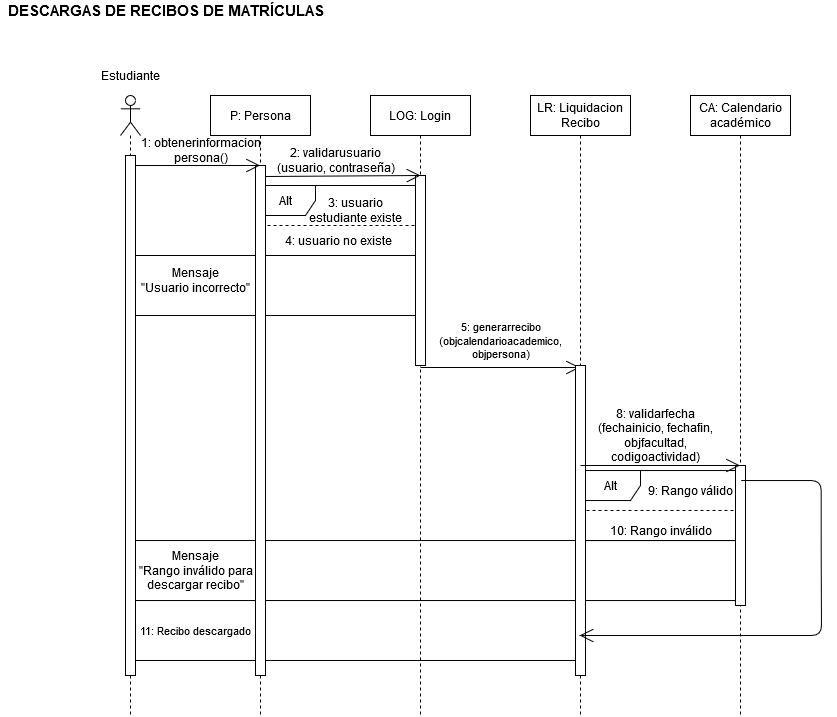

The diagram above was exported from draw.io. Its source (the exported page's mxGraphModel, read from the mxfile embedded in the PNG):
<mxGraphModel dx="2047" dy="1833" grid="1" gridSize="10" guides="1" tooltips="1" connect="1" arrows="1" fold="1" page="1" pageScale="1" pageWidth="827" pageHeight="1169" math="0" shadow="0">
  <root>
    <mxCell id="0" />
    <mxCell id="1" parent="0" />
    <mxCell id="l6LdKcMI94ArQletvrYP-98" value="" style="rounded=0;whiteSpace=wrap;html=1;" vertex="1" parent="1">
      <mxGeometry x="100" y="595" width="450" height="60" as="geometry" />
    </mxCell>
    <mxCell id="l6LdKcMI94ArQletvrYP-2" value="" style="rounded=0;whiteSpace=wrap;html=1;" vertex="1" parent="1">
      <mxGeometry x="100" y="535.04" width="610" height="60" as="geometry" />
    </mxCell>
    <mxCell id="l6LdKcMI94ArQletvrYP-3" value="" style="rounded=0;whiteSpace=wrap;html=1;" vertex="1" parent="1">
      <mxGeometry x="100" y="250" width="290" height="60" as="geometry" />
    </mxCell>
    <mxCell id="l6LdKcMI94ArQletvrYP-4" value="" style="endArrow=none;dashed=1;html=1;" edge="1" parent="1">
      <mxGeometry width="50" height="50" relative="1" as="geometry">
        <mxPoint x="550.0000000000005" y="505.03999999999957" as="sourcePoint" />
        <mxPoint x="710.0000000000005" y="505.03999999999957" as="targetPoint" />
      </mxGeometry>
    </mxCell>
    <mxCell id="l6LdKcMI94ArQletvrYP-5" value="Alt" style="shape=umlFrame;whiteSpace=wrap;html=1;" vertex="1" parent="1">
      <mxGeometry x="550" y="465.04" width="160" height="70" as="geometry" />
    </mxCell>
    <mxCell id="l6LdKcMI94ArQletvrYP-6" value="" style="endArrow=none;dashed=1;html=1;" edge="1" parent="1">
      <mxGeometry width="50" height="50" relative="1" as="geometry">
        <mxPoint x="225.00000000000045" y="219.99999999999955" as="sourcePoint" />
        <mxPoint x="390.00000000000045" y="220" as="targetPoint" />
      </mxGeometry>
    </mxCell>
    <mxCell id="l6LdKcMI94ArQletvrYP-7" value="Alt" style="shape=umlFrame;whiteSpace=wrap;html=1;" vertex="1" parent="1">
      <mxGeometry x="225" y="180" width="165" height="70" as="geometry" />
    </mxCell>
    <mxCell id="l6LdKcMI94ArQletvrYP-8" value="" style="shape=umlLifeline;participant=umlActor;perimeter=lifelinePerimeter;whiteSpace=wrap;html=1;container=1;collapsible=0;recursiveResize=0;verticalAlign=top;spacingTop=36;labelBackgroundColor=#ffffff;outlineConnect=0;" vertex="1" parent="1">
      <mxGeometry x="90" y="90" width="20" height="620" as="geometry" />
    </mxCell>
    <mxCell id="l6LdKcMI94ArQletvrYP-9" value="" style="html=1;points=[];perimeter=orthogonalPerimeter;" vertex="1" parent="l6LdKcMI94ArQletvrYP-8">
      <mxGeometry x="5" y="60" width="10" height="520" as="geometry" />
    </mxCell>
    <mxCell id="l6LdKcMI94ArQletvrYP-10" value="&lt;div style=&quot;font-size: 15px&quot;&gt;&lt;font style=&quot;font-size: 15px&quot;&gt;&lt;b&gt;DESCARGAS DE RECIBOS DE MATRÍCULAS&lt;/b&gt;&lt;br&gt;&lt;/font&gt;&lt;/div&gt;" style="text;html=1;align=center;verticalAlign=middle;resizable=0;points=[];autosize=1;" vertex="1" parent="1">
      <mxGeometry x="-30" y="-5" width="330" height="20" as="geometry" />
    </mxCell>
    <mxCell id="l6LdKcMI94ArQletvrYP-11" value="P: Persona" style="shape=umlLifeline;perimeter=lifelinePerimeter;whiteSpace=wrap;html=1;container=1;collapsible=0;recursiveResize=0;outlineConnect=0;" vertex="1" parent="1">
      <mxGeometry x="180" y="90" width="100" height="620" as="geometry" />
    </mxCell>
    <mxCell id="l6LdKcMI94ArQletvrYP-12" value="" style="html=1;points=[];perimeter=orthogonalPerimeter;" vertex="1" parent="l6LdKcMI94ArQletvrYP-11">
      <mxGeometry x="45" y="70" width="10" height="510" as="geometry" />
    </mxCell>
    <mxCell id="l6LdKcMI94ArQletvrYP-13" value="LOG: Login" style="shape=umlLifeline;perimeter=lifelinePerimeter;whiteSpace=wrap;html=1;container=1;collapsible=0;recursiveResize=0;outlineConnect=0;" vertex="1" parent="1">
      <mxGeometry x="340" y="90" width="100" height="620" as="geometry" />
    </mxCell>
    <mxCell id="l6LdKcMI94ArQletvrYP-14" value="" style="html=1;points=[];perimeter=orthogonalPerimeter;" vertex="1" parent="l6LdKcMI94ArQletvrYP-13">
      <mxGeometry x="45" y="80" width="10" height="190" as="geometry" />
    </mxCell>
    <mxCell id="l6LdKcMI94ArQletvrYP-15" value="" style="endArrow=open;endFill=1;endSize=12;html=1;" edge="1" parent="l6LdKcMI94ArQletvrYP-13">
      <mxGeometry width="160" relative="1" as="geometry">
        <mxPoint x="50" y="272" as="sourcePoint" />
        <mxPoint x="209.5" y="272" as="targetPoint" />
      </mxGeometry>
    </mxCell>
    <mxCell id="l6LdKcMI94ArQletvrYP-16" value="LR: Liquidacion Recibo" style="shape=umlLifeline;perimeter=lifelinePerimeter;whiteSpace=wrap;html=1;container=1;collapsible=0;recursiveResize=0;outlineConnect=0;" vertex="1" parent="1">
      <mxGeometry x="500" y="90" width="100" height="620" as="geometry" />
    </mxCell>
    <mxCell id="l6LdKcMI94ArQletvrYP-17" value="" style="html=1;points=[];perimeter=orthogonalPerimeter;" vertex="1" parent="l6LdKcMI94ArQletvrYP-16">
      <mxGeometry x="45" y="270" width="10" height="310" as="geometry" />
    </mxCell>
    <mxCell id="l6LdKcMI94ArQletvrYP-22" value="CA: Calendario académico" style="shape=umlLifeline;perimeter=lifelinePerimeter;whiteSpace=wrap;html=1;container=1;collapsible=0;recursiveResize=0;outlineConnect=0;" vertex="1" parent="1">
      <mxGeometry x="660" y="90" width="100" height="620" as="geometry" />
    </mxCell>
    <mxCell id="l6LdKcMI94ArQletvrYP-23" value="" style="html=1;points=[];perimeter=orthogonalPerimeter;" vertex="1" parent="l6LdKcMI94ArQletvrYP-22">
      <mxGeometry x="45" y="370" width="10" height="140" as="geometry" />
    </mxCell>
    <mxCell id="l6LdKcMI94ArQletvrYP-24" value="Estudiante" style="text;html=1;align=center;verticalAlign=middle;resizable=0;points=[];autosize=1;" vertex="1" parent="1">
      <mxGeometry x="65" y="60" width="70" height="20" as="geometry" />
    </mxCell>
    <mxCell id="l6LdKcMI94ArQletvrYP-25" value="" style="endArrow=open;endFill=1;endSize=12;html=1;" edge="1" parent="1" target="l6LdKcMI94ArQletvrYP-11">
      <mxGeometry width="160" relative="1" as="geometry">
        <mxPoint x="104.99999999999955" y="160" as="sourcePoint" />
        <mxPoint x="165" y="160" as="targetPoint" />
      </mxGeometry>
    </mxCell>
    <mxCell id="l6LdKcMI94ArQletvrYP-26" value="&lt;div&gt;1: obtenerinformacion&lt;/div&gt;&lt;div&gt;persona()&lt;/div&gt;" style="text;html=1;align=center;verticalAlign=middle;resizable=0;points=[];autosize=1;" vertex="1" parent="1">
      <mxGeometry x="100" y="130" width="140" height="30" as="geometry" />
    </mxCell>
    <mxCell id="l6LdKcMI94ArQletvrYP-27" value="" style="endArrow=open;endFill=1;endSize=12;html=1;entryX=0.5;entryY=0;entryDx=0;entryDy=0;entryPerimeter=0;" edge="1" parent="1" target="l6LdKcMI94ArQletvrYP-14">
      <mxGeometry width="160" relative="1" as="geometry">
        <mxPoint x="235.00000000000045" y="171" as="sourcePoint" />
        <mxPoint x="380" y="170" as="targetPoint" />
      </mxGeometry>
    </mxCell>
    <mxCell id="l6LdKcMI94ArQletvrYP-28" value="&lt;div&gt;2: validarusuario&lt;/div&gt;&lt;div&gt;(usuario, contraseña)&lt;/div&gt;" style="text;html=1;align=center;verticalAlign=middle;resizable=0;points=[];autosize=1;" vertex="1" parent="1">
      <mxGeometry x="240" y="140" width="130" height="30" as="geometry" />
    </mxCell>
    <mxCell id="l6LdKcMI94ArQletvrYP-29" value="&lt;div&gt;3: usuario&lt;/div&gt;&lt;div&gt;estudiante existe&lt;br&gt;&lt;/div&gt;" style="text;html=1;align=center;verticalAlign=middle;resizable=0;points=[];autosize=1;" vertex="1" parent="1">
      <mxGeometry x="270" y="190" width="110" height="30" as="geometry" />
    </mxCell>
    <mxCell id="l6LdKcMI94ArQletvrYP-30" value="&lt;div&gt;4: usuario no existe&lt;br&gt;&lt;/div&gt;" style="text;html=1;align=center;verticalAlign=middle;resizable=0;points=[];autosize=1;" vertex="1" parent="1">
      <mxGeometry x="247.5" y="225" width="120" height="20" as="geometry" />
    </mxCell>
    <mxCell id="l6LdKcMI94ArQletvrYP-31" value="&lt;div&gt;Mensaje&lt;/div&gt;&lt;div&gt;&quot;Usuario incorrecto&quot;&lt;br&gt;&lt;/div&gt;" style="text;html=1;align=center;verticalAlign=middle;resizable=0;points=[];autosize=1;" vertex="1" parent="1">
      <mxGeometry x="105" y="260" width="120" height="30" as="geometry" />
    </mxCell>
    <mxCell id="l6LdKcMI94ArQletvrYP-32" value="&lt;div style=&quot;font-size: 11px&quot;&gt;&lt;font style=&quot;font-size: 11px&quot;&gt;5: generarrecibo&lt;/font&gt;&lt;/div&gt;&lt;div style=&quot;font-size: 11px&quot;&gt;&lt;font style=&quot;font-size: 11px&quot;&gt;(objcalendarioacademico, &lt;br&gt;&lt;/font&gt;&lt;/div&gt;&lt;div style=&quot;font-size: 11px&quot;&gt;&lt;font style=&quot;font-size: 11px&quot;&gt;objpersona)&lt;/font&gt;&lt;/div&gt;" style="text;html=1;align=center;verticalAlign=middle;resizable=0;points=[];autosize=1;" vertex="1" parent="1">
      <mxGeometry x="400" y="310" width="140" height="50" as="geometry" />
    </mxCell>
    <mxCell id="l6LdKcMI94ArQletvrYP-33" value="" style="endArrow=open;endFill=1;endSize=12;html=1;exitX=0.5;exitY=0.022;exitDx=0;exitDy=0;exitPerimeter=0;" edge="1" parent="1">
      <mxGeometry width="160" relative="1" as="geometry">
        <mxPoint x="550" y="460.00000000000006" as="sourcePoint" />
        <mxPoint x="709.5" y="460.00000000000006" as="targetPoint" />
      </mxGeometry>
    </mxCell>
    <mxCell id="l6LdKcMI94ArQletvrYP-34" value="&lt;div&gt;&lt;font style=&quot;font-size: 12px&quot;&gt;8: validarfecha&lt;font style=&quot;font-size: 12px&quot;&gt;&lt;br&gt;&lt;/font&gt;&lt;/font&gt;&lt;/div&gt;&lt;div&gt;&lt;font style=&quot;font-size: 12px&quot;&gt;&lt;font style=&quot;font-size: 12px&quot;&gt;(&lt;/font&gt;fechainicio, fechafin,&lt;/font&gt;&lt;/div&gt;&lt;div&gt;&lt;font style=&quot;font-size: 12px&quot;&gt;&lt;font style=&quot;font-size: 12px&quot;&gt;objfacultad,&lt;/font&gt;&lt;/font&gt;&lt;/div&gt;&lt;div&gt;&lt;font style=&quot;font-size: 12px&quot;&gt;&lt;font style=&quot;font-size: 12px&quot;&gt;codigoactividad)&lt;/font&gt;&lt;/font&gt;&lt;/div&gt;" style="text;html=1;align=center;verticalAlign=middle;resizable=0;points=[];autosize=1;" vertex="1" parent="1">
      <mxGeometry x="560" y="400" width="130" height="60" as="geometry" />
    </mxCell>
    <mxCell id="l6LdKcMI94ArQletvrYP-35" value="9: Rango válido" style="text;html=1;align=center;verticalAlign=middle;resizable=0;points=[];autosize=1;" vertex="1" parent="1">
      <mxGeometry x="610" y="475.04" width="100" height="20" as="geometry" />
    </mxCell>
    <mxCell id="l6LdKcMI94ArQletvrYP-36" value="10: Rango inválido" style="text;html=1;align=center;verticalAlign=middle;resizable=0;points=[];autosize=1;" vertex="1" parent="1">
      <mxGeometry x="570" y="515.04" width="120" height="20" as="geometry" />
    </mxCell>
    <mxCell id="l6LdKcMI94ArQletvrYP-37" value="&lt;div&gt;Mensaje&lt;/div&gt;&lt;div&gt;&quot;Rango inválido para&lt;/div&gt;&lt;div&gt;descargar recibo&quot;&lt;br&gt;&lt;/div&gt;" style="text;html=1;align=center;verticalAlign=middle;resizable=0;points=[];autosize=1;" vertex="1" parent="1">
      <mxGeometry x="100" y="540.04" width="130" height="50" as="geometry" />
    </mxCell>
    <mxCell id="l6LdKcMI94ArQletvrYP-51" value="&lt;font style=&quot;font-size: 11px&quot;&gt;11: Recibo descargado&lt;/font&gt;" style="text;html=1;align=center;verticalAlign=middle;resizable=0;points=[];autosize=1;" vertex="1" parent="1">
      <mxGeometry x="100" y="615" width="130" height="20" as="geometry" />
    </mxCell>
    <mxCell id="l6LdKcMI94ArQletvrYP-96" value="" style="endArrow=open;endFill=1;endSize=12;html=1;" edge="1" parent="1" target="l6LdKcMI94ArQletvrYP-16">
      <mxGeometry width="160" relative="1" as="geometry">
        <mxPoint x="710.6800000000001" y="475.03999999999996" as="sourcePoint" />
        <mxPoint x="640" y="620" as="targetPoint" />
        <Array as="points">
          <mxPoint x="790.6800000000001" y="475.03999999999996" />
          <mxPoint x="790.6800000000001" y="545.04" />
          <mxPoint x="791" y="630" />
        </Array>
      </mxGeometry>
    </mxCell>
  </root>
</mxGraphModel>